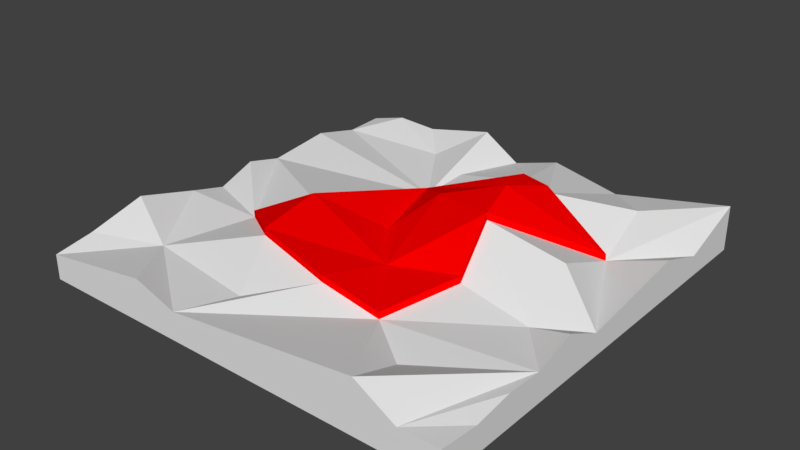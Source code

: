 # Source: landscape1.blend  (saved by Blender 2.77.0; exported with 4.5.12 LTS)
import bpy
from mathutils import Matrix  # noqa: F401  (used for matrix-valued properties, if any)

bpy.ops.wm.read_factory_settings(use_empty=True)
scene = bpy.context.scene
scene.name = 'Scene'

# ---- collections
col_collection_1 = bpy.data.collections.new('Collection 1'); scene.collection.children.link(col_collection_1)

# ---- materials (node trees are filled in below, after node groups)
mat_floormaterial = bpy.data.materials.new('FloorMaterial')
mat_floormaterial.alpha_threshold = 0.0
mat_floormaterial.use_transparent_shadow = False
mat_floormaterial.roughness = 0.5
mat_redmaterial = bpy.data.materials.new('RedMaterial')
mat_redmaterial.alpha_threshold = 0.0
mat_redmaterial.use_transparent_shadow = False
mat_redmaterial.diffuse_color = (1.0, 0.0, 0.0, 1.0)
mat_redmaterial.roughness = 0.5

# ---- material node trees

# ---- world
world_world = bpy.data.worlds.new('World'); scene.world = world_world
world_world.color = (0.05088, 0.05088, 0.05088)
world_world.use_sun_shadow = False
world_world.sun_shadow_jitter_overblur = 0.0
world_world.cycles.sampling_method = 'MANUAL'

# ---- meshes
me_landscape = bpy.data.meshes.new('Landscape')
me_landscape.from_pydata([(-6.205, -6.42, -0.9229), (-6.205, 6.201, -0.9229), (6.416, 6.201, -0.9229), (6.416, -6.42, -0.9229), (-1.201, 2.707, -0.2803), (-1.099, 4.162, -0.1406), (-1.637, 6.201, 0.4351), (-2.804, 5.133, -0.2769), (6.416, -6.42, -0.06531), (6.416, -5.273, -0.1655), (5.269, -6.42, -0.09243), (6.416, -3.032, -0.05879), (6.416, -1.831, 0.3102), (5.074, -1.397, -0.2762), (6.416, -0.6363, -0.2569), (6.416, 2.759, 0.2055), (4.763, 2.602, -0.3284), (6.416, 4.239, -0.2995), (2.916, -1.191, 0.2127), (-2.338, -0.8012, 0.4887), (-1.982, -2.987, 0.4095), (1.283, 3.905, 0.4756), (-0.4979, 6.201, -0.2892), (6.416, -4.125, -0.01027), (2.627, 3.031, 0.8174), (2.621, 3.026, 1.023), (-6.205, 1.579, -0.1746), (4.757, 2.597, -0.1225), (2.53, 0.3944, 0.9907), (4.833, 0.4746, 0.5297), (-6.205, -0.6796, -0.3273), (-3.885, -1.59, -0.2282), (-6.205, 0.4642, 0.09778), (2.922, -1.186, 0.006789), (-1.558, -6.42, -0.09489), (2.194, -3.389, -0.2569), (0.5006, -3.503, 0.1662), (-4.501, -4.296, -0.2157), (-1.049, -4.778, -0.2273), (-5.058, 6.201, 0.04707), (-6.205, 5.001, -0.3067), (-3.776, 6.201, -0.01944), (4.094, -6.42, 0.5996), (3.668, -4.487, -0.3091), (-6.205, 6.201, -0.2641), (0.9251, 6.201, 0.1302), (2.974, 6.201, -0.2888), (-6.205, 3.519, 0.04432), (-6.205, -1.766, -0.05064), (-6.205, -3.6, 0.4481), (-6.205, -5.273, 0.004954), (-6.205, -6.42, -0.1904), (-2.832, -6.42, 0.3265), (6.416, 6.201, 0.4056), (4.521, 4.616, 0.2634), (2.189, -3.394, -0.05098), (2.245, 1.617, 1.428), (0.3876, 1.193, 0.7764), (-2.342, -0.805, 0.6947), (0.8877, -1.574, -0.0349), (2.525, 0.3893, 1.197), (-1.203, 2.705, -0.07436), (-0.3983, 0.01164, -0.07913), (-1.987, -2.992, 0.6154), (0.4954, -3.508, 0.3722), (1.277, 3.9, 0.6815), (-1.987, -2.992, 0.6154), (-3.891, -1.595, -0.02232)], [], [(0, 1, 2), (2, 3, 0), (4, 5, 6), (6, 7, 4), (8, 9, 10), (11, 12, 13), (13, 12, 14), (14, 15, 16), (16, 15, 17), (59, 18, 60), (5, 21, 22), (9, 23, 10), (4, 21, 5), (28, 29, 16), (30, 31, 32), (13, 29, 28), (19, 31, 67, 58), (34, 35, 36), (20, 36, 64, 63), (35, 11, 13), (37, 20, 31), (34, 38, 37), (34, 36, 38), (39, 40, 7), (7, 41, 39), (42, 43, 35), (42, 10, 11), (40, 39, 44), (45, 24, 46), (29, 13, 14), (29, 14, 16), (40, 4, 7), (6, 5, 22), (22, 21, 45), (21, 24, 45), (47, 4, 40), (36, 35, 55, 64), (47, 26, 4), (35, 33, 18, 55), (24, 21, 65, 25), (26, 32, 31), (31, 19, 26), (33, 28, 60, 18), (16, 24, 25, 27), (33, 13, 28), (48, 31, 30), (49, 37, 48), (48, 37, 31), (33, 35, 13), (37, 38, 20), (20, 38, 36), (43, 11, 35), (49, 50, 37), (50, 51, 37), (51, 52, 37), (52, 34, 37), (43, 42, 11), (7, 6, 41), (16, 17, 53), (11, 10, 23), (42, 35, 34), (46, 24, 54), (24, 16, 54), (53, 54, 16), (54, 53, 46), (9, 8, 3), (23, 3, 11), (12, 11, 14), (15, 14, 17), (17, 2, 53), (17, 14, 2), (3, 14, 11), (2, 14, 3), (23, 9, 3), (53, 2, 46), (44, 39, 1), (39, 41, 1), (6, 22, 41), (41, 22, 1), (22, 45, 46), (2, 1, 46), (22, 46, 1), (44, 1, 40), (47, 40, 26), (32, 26, 30), (1, 26, 40), (26, 1, 30), (49, 48, 50), (51, 50, 0), (50, 48, 0), (30, 0, 48), (1, 0, 30), (51, 0, 34), (34, 52, 51), (8, 10, 3), (42, 34, 10), (0, 3, 34), (3, 10, 34), (56, 60, 27), (56, 27, 25), (61, 57, 25), (61, 25, 65), (55, 18, 59), (59, 62, 58), (21, 4, 61, 65), (59, 57, 62), (60, 56, 57), (62, 57, 61), (57, 56, 25), (19, 4, 26), (28, 16, 27, 60), (57, 59, 60), (64, 55, 59), (63, 64, 59), (59, 58, 63), (67, 66, 58), (31, 20, 66, 67), (58, 62, 61), (4, 19, 58, 61)])
me_landscape.polygons.foreach_set('material_index', [0, 0, 0, 0, 0, 0, 0, 0, 0, 1, 0, 0, 0, 0, 0, 0, 1, 0, 1, 0, 0, 0, 0, 0, 0, 0, 0, 0, 0, 0, 0, 0, 0, 0, 0, 0, 1, 0, 1, 1, 0, 0, 1, 1, 0, 0, 0, 0, 0, 0, 0, 0, 0, 0, 0, 0, 0, 0, 0, 0, 0, 0, 0, 0, 0, 0, 0, 0, 0, 0, 0, 0, 0, 0, 0, 0, 0, 0, 0, 0, 0, 0, 0, 0, 0, 0, 0, 0, 0, 0, 0, 0, 0, 0, 0, 0, 0, 0, 1, 1, 1, 1, 1, 1, 1, 1, 1, 1, 1, 0, 1, 1, 1, 1, 1, 1, 1, 1, 1])
me_landscape.materials.append(mat_floormaterial)
me_landscape.materials.append(mat_redmaterial)
me_landscape.use_remesh_preserve_volume = False
me_landscape.use_remesh_preserve_attributes = False
me_landscape.use_mirror_vertex_groups = False
me_landscape.update()

# ---- objects
ob_landscape = bpy.data.objects.new('Landscape', me_landscape)

# ---- transforms, parenting, visibility, modifiers, constraints
ob_landscape.location = (0.0, 0.0, 0.0)
ob_landscape.lineart.crease_threshold = 0.0

# ---- collection membership
col_collection_1.objects.link(ob_landscape)

# ---- scene / render settings (as saved in the file)
scene.frame_start = 1; scene.frame_end = 250; scene.frame_set(1)
scene.render.engine = 'BLENDER_EEVEE_NEXT'
scene.render.resolution_percentage = 50
scene.render.dither_intensity = 0.0
scene.cycles.use_denoising = False
scene.cycles.samples = 128
scene.cycles.sampling_pattern = 'TABULATED_SOBOL'
scene.cycles.light_sampling_threshold = 0.0
scene.cycles.use_adaptive_sampling = False
scene.cycles.use_light_tree = False
scene.cycles.blur_glossy = 0.0
scene.cycles.sample_clamp_indirect = 0.0
scene.view_settings.view_transform = 'Standard'
bpy.context.view_layer.update()

# ---- added for rendering (the .blend has no active camera and no usable light): camera, sun
cam_auto = bpy.data.cameras.new('AutoCamera')
cam_auto.lens = 50.0
cam_auto.sensor_width = 36.0
cam_auto.clip_end = 1000.0
ob_auto_camera = bpy.data.objects.new('AutoCamera', cam_auto)
scene.collection.objects.link(ob_auto_camera)
ob_auto_camera.location = (16.7628, -20.0981, 13.5785)
ob_auto_camera.rotation_euler = (1.09748, -7.21219e-08, 0.694738)
scene.camera = ob_auto_camera
light_auto_sun = bpy.data.lights.new('AutoSun', 'SUN')
light_auto_sun.energy = 3.0
light_auto_sun.angle = 0.0523599
ob_auto_sun = bpy.data.objects.new('AutoSun', light_auto_sun)
scene.collection.objects.link(ob_auto_sun)
ob_auto_sun.rotation_euler = (0.872665, 0.174533, 0.523599)
bpy.context.view_layer.update()
